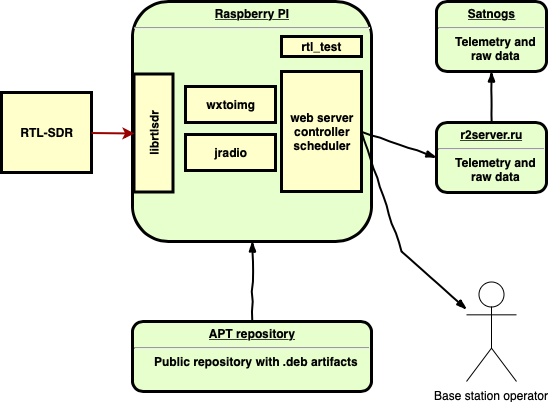

The diagram above was exported from draw.io. Its source (the exported page's mxGraphModel, read from the mxfile embedded in the PNG):
<mxGraphModel dx="915" dy="641" grid="1" gridSize="10" guides="1" tooltips="1" connect="1" arrows="1" fold="1" page="1" pageScale="1" pageWidth="826" pageHeight="1169" background="#ffffff" math="0" shadow="0">
  <root>
    <mxCell id="0" />
    <mxCell id="1" parent="0" />
    <mxCell id="2" value="&lt;p style=&quot;margin: 0px ; margin-top: 4px ; text-align: center ; text-decoration: underline&quot;&gt;&lt;strong&gt;Raspberry PI&lt;/strong&gt;&lt;/p&gt;&lt;hr&gt;&lt;p style=&quot;margin: 0px ; margin-left: 8px&quot;&gt;&lt;br&gt;&lt;/p&gt;" style="verticalAlign=middle;align=center;overflow=fill;fontSize=12;fontFamily=Helvetica;html=1;rounded=1;fontStyle=1;strokeWidth=3;fillColor=#E6FFCC" parent="1" vertex="1">
      <mxGeometry x="241" y="440" width="239" height="240" as="geometry" />
    </mxCell>
    <mxCell id="3" value="librtlsdr" style="whiteSpace=wrap;align=center;verticalAlign=middle;fontStyle=1;strokeWidth=3;fillColor=#FFFFCC;rotation=-90;" parent="1" vertex="1">
      <mxGeometry x="203" y="552" width="118" height="39" as="geometry" />
    </mxCell>
    <mxCell id="4" value="RTL-SDR" style="whiteSpace=wrap;align=center;verticalAlign=middle;fontStyle=1;strokeWidth=3;fillColor=#FFFFCC" parent="1" vertex="1">
      <mxGeometry x="110" y="531" width="90" height="80" as="geometry" />
    </mxCell>
    <mxCell id="7" value="&lt;p style=&quot;margin: 0px ; margin-top: 4px ; text-align: center ; text-decoration: underline&quot;&gt;&lt;strong&gt;Satnogs&lt;/strong&gt;&lt;/p&gt;&lt;hr&gt;&lt;p style=&quot;margin: 0px ; margin-left: 8px&quot;&gt;Telemetry and&lt;/p&gt;&lt;p style=&quot;margin: 0px ; margin-left: 8px&quot;&gt;raw data&lt;/p&gt;" style="verticalAlign=middle;align=center;overflow=fill;fontSize=12;fontFamily=Helvetica;html=1;rounded=1;fontStyle=1;strokeWidth=3;fillColor=#E6FFCC" parent="1" vertex="1">
      <mxGeometry x="545" y="440" width="110" height="70" as="geometry" />
    </mxCell>
    <mxCell id="37" value="" style="edgeStyle=none;noEdgeStyle=1;strokeColor=#990000;strokeWidth=2;entryX=0.5;entryY=0;" parent="1" source="4" target="3" edge="1">
      <mxGeometry width="100" height="100" relative="1" as="geometry">
        <mxPoint x="280" y="190" as="sourcePoint" />
        <mxPoint x="380" y="90" as="targetPoint" />
        <Array as="points" />
      </mxGeometry>
    </mxCell>
    <mxCell id="98" value="wxtoimg" style="whiteSpace=wrap;align=center;verticalAlign=middle;fontStyle=1;strokeWidth=3;fillColor=#FFFFCC" parent="1" vertex="1">
      <mxGeometry x="294" y="525" width="90" height="36" as="geometry" />
    </mxCell>
    <mxCell id="99" value="rtl_test" style="whiteSpace=wrap;align=center;verticalAlign=middle;fontStyle=1;strokeWidth=3;fillColor=#FFFFCC" parent="1" vertex="1">
      <mxGeometry x="390" y="475" width="80" height="20" as="geometry" />
    </mxCell>
    <mxCell id="100" value="web server&#10;controller&#10;scheduler" style="whiteSpace=wrap;align=center;verticalAlign=middle;fontStyle=1;strokeWidth=3;fillColor=#FFFFCC" parent="1" vertex="1">
      <mxGeometry x="390" y="510" width="80" height="120" as="geometry" />
    </mxCell>
    <mxCell id="101" value="&lt;p style=&quot;margin: 0px ; margin-top: 4px ; text-align: center ; text-decoration: underline&quot;&gt;&lt;strong&gt;r2server.ru&lt;/strong&gt;&lt;/p&gt;&lt;hr&gt;&lt;p style=&quot;margin: 0px ; margin-left: 8px&quot;&gt;&lt;/p&gt;&lt;p style=&quot;margin: 0px ; margin-left: 8px&quot;&gt;Telemetry and&lt;/p&gt;&lt;p style=&quot;margin: 0px ; margin-left: 8px&quot;&gt;raw data&lt;/p&gt;" style="verticalAlign=middle;align=center;overflow=fill;fontSize=12;fontFamily=Helvetica;html=1;rounded=1;fontStyle=1;strokeWidth=3;fillColor=#E6FFCC" parent="1" vertex="1">
      <mxGeometry x="545" y="561" width="110" height="70" as="geometry" />
    </mxCell>
    <mxCell id="103" value="Base station operator" style="shape=umlActor;verticalLabelPosition=bottom;labelBackgroundColor=#ffffff;verticalAlign=top;html=1;" parent="1" vertex="1">
      <mxGeometry x="575" y="720" width="50" height="100" as="geometry" />
    </mxCell>
    <mxCell id="106" value="" style="rounded=0;comic=1;strokeWidth=2;endArrow=blockThin;html=1;fontFamily=Comic Sans MS;fontStyle=1;exitX=1;exitY=0.5;" parent="1" source="100" target="103" edge="1">
      <mxGeometry width="50" height="50" relative="1" as="geometry">
        <mxPoint x="330" y="820" as="sourcePoint" />
        <mxPoint x="380" y="770" as="targetPoint" />
        <Array as="points">
          <mxPoint x="510" y="690" />
        </Array>
      </mxGeometry>
    </mxCell>
    <mxCell id="108" value="" style="rounded=0;comic=1;strokeWidth=2;endArrow=blockThin;html=1;fontFamily=Comic Sans MS;fontStyle=1;entryX=0;entryY=0.5;" parent="1" target="101" edge="1">
      <mxGeometry width="50" height="50" relative="1" as="geometry">
        <mxPoint x="470" y="570" as="sourcePoint" />
        <mxPoint x="260" y="790" as="targetPoint" />
      </mxGeometry>
    </mxCell>
    <mxCell id="109" value="" style="rounded=0;comic=1;strokeWidth=2;endArrow=blockThin;html=1;fontFamily=Comic Sans MS;fontStyle=1;entryX=0.5;entryY=1;entryDx=0;entryDy=0;exitX=0.5;exitY=0;exitDx=0;exitDy=0;" parent="1" source="101" target="7" edge="1">
      <mxGeometry width="50" height="50" relative="1" as="geometry">
        <mxPoint x="290" y="800" as="sourcePoint" />
        <mxPoint x="340" y="750" as="targetPoint" />
      </mxGeometry>
    </mxCell>
    <mxCell id="110" value="&lt;p style=&quot;margin: 0px ; margin-top: 4px ; text-align: center ; text-decoration: underline&quot;&gt;APT repository&lt;/p&gt;&lt;hr&gt;&lt;p style=&quot;margin: 0px ; margin-left: 8px&quot;&gt;Public repository with .deb artifacts&lt;/p&gt;" style="verticalAlign=middle;align=center;overflow=fill;fontSize=12;fontFamily=Helvetica;html=1;rounded=1;fontStyle=1;strokeWidth=3;fillColor=#E6FFCC" parent="1" vertex="1">
      <mxGeometry x="241" y="760" width="239" height="70" as="geometry" />
    </mxCell>
    <mxCell id="111" value="" style="rounded=0;comic=1;strokeWidth=2;endArrow=blockThin;html=1;fontFamily=Comic Sans MS;fontStyle=1;exitX=0.5;exitY=0;entryX=0.5;entryY=1;" parent="1" source="110" target="2" edge="1">
      <mxGeometry width="50" height="50" relative="1" as="geometry">
        <mxPoint x="110" y="780" as="sourcePoint" />
        <mxPoint x="160" y="730" as="targetPoint" />
      </mxGeometry>
    </mxCell>
    <mxCell id="112" value="jradio" style="whiteSpace=wrap;align=center;verticalAlign=middle;fontStyle=1;strokeWidth=3;fillColor=#FFFFCC" parent="1" vertex="1">
      <mxGeometry x="294" y="573" width="90" height="36" as="geometry" />
    </mxCell>
  </root>
</mxGraphModel>